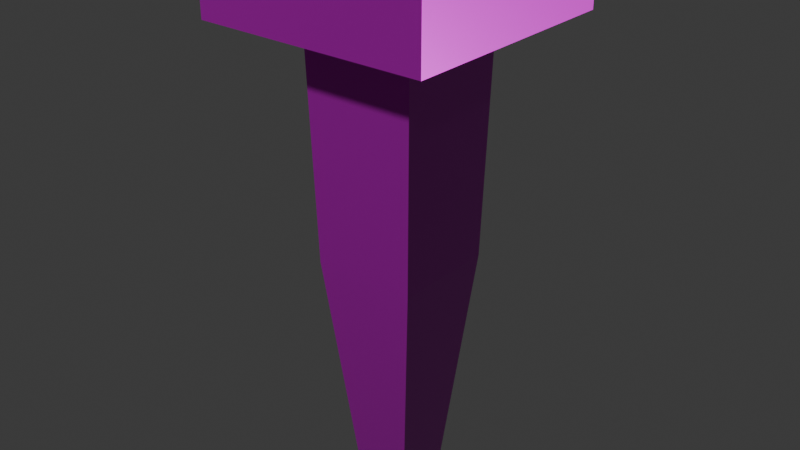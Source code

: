 # Source: nail.blend  (saved by Blender 5.0.119; exported with 4.5.12 LTS)
import bpy
from mathutils import Matrix  # noqa: F401  (used for matrix-valued properties, if any)

bpy.ops.wm.read_factory_settings(use_empty=True)
scene = bpy.context.scene
scene.name = 'Scene'

# ---- collections
col_collection = bpy.data.collections.new('Collection'); scene.collection.children.link(col_collection)

# ---- images (referenced by path relative to the original .blend; pixels are not part of the script)
import os
ASSET_DIR = os.environ.get("B2B_ASSET_DIR", "")  # directory of the original .blend (textures are referenced by path, not embedded)
HERE = os.path.dirname(os.path.abspath(__file__))  # packed textures are extracted next to this script under _unpacked/

def load_image(name, relpath, width, height, colorspace="sRGB"):
    """Load a texture the original file referenced (path relative to the .blend, or extracted next to this script)."""
    p = next((c for c in (os.path.join(HERE, relpath), os.path.join(ASSET_DIR, relpath)) if relpath and os.path.exists(c)), "")
    if p:
        img = bpy.data.images.load(p, check_existing=True)
        img.name = name
    else:  # same state as the original file: an image datablock whose file is absent (Cycles renders it pink)
        img = bpy.data.images.new(name, width, height)
        img.source = "FILE"
        img.filepath = "//" + (relpath or name)
    img.colorspace_settings.name = colorspace
    return img
img_nail_worm_001_height_png = load_image('nail_WORM.001_Height.png', 'textures/nail/nail_WORM.001_Height.png', 1024, 1024, 'Non-Color')
img_nail_worm_001_basecolor_png = load_image('nail_WORM.001_BaseColor.png', 'textures/nail/nail_WORM.001_BaseColor.png', 1024, 1024, 'sRGB')
img_nail_worm_001_metallic_png = load_image('nail_WORM.001_Metallic.png', 'textures/nail/nail_WORM.001_Metallic.png', 1024, 1024, 'Non-Color')
img_nail_worm_001_roughness_png = load_image('nail_WORM.001_Roughness.png', 'textures/nail/nail_WORM.001_Roughness.png', 1024, 1024, 'Non-Color')
img_nail_worm_001_normal_png = load_image('nail_WORM.001_Normal.png', 'textures/nail/nail_WORM.001_Normal.png', 1024, 1024, 'Non-Color')

# ---- materials (node trees are filled in below, after node groups)
mat_worm_001 = bpy.data.materials.new('WORM.001')
mat_worm_001.use_backface_culling_lightprobe_volume = False
mat_worm_001.use_transparent_shadow = False

# ---- material node trees
mat_worm_001.use_nodes = True; mat_worm_001.node_tree.nodes.clear()
_N = mat_worm_001.node_tree.nodes; _L = mat_worm_001.node_tree.links
n0 = _N.new('ShaderNodeBsdfPrincipled'); n0.name = 'Principled BSDF'; n0.location = (10, 300)
n0.distribution = 'GGX'
n0.subsurface_method = 'RANDOM_WALK_SKIN'
n0.inputs[3].default_value = 1.45
n0.inputs[27].default_value = (0.0, 0.0, 0.0, 1.0)
n0.inputs[28].default_value = 1.0
n1 = _N.new('ShaderNodeOutputMaterial'); n1.name = 'Material Output'; n1.location = (300, 300)
n2 = _N.new('ShaderNodeTexImage'); n2.name = 'Image Texture'; n2.location = (84, -876)
n2.label = 'Displacement'
n2.image = img_nail_worm_001_height_png
n3 = _N.new('ShaderNodeDisplacement'); n3.name = 'Displacement'; n3.location = (110, -400)
n4 = _N.new('ShaderNodeTexImage'); n4.name = 'Image Texture.001'; n4.location = (84, -36)
n4.label = 'Base Color'
n4.image = img_nail_worm_001_basecolor_png
n5 = _N.new('ShaderNodeTexImage'); n5.name = 'Image Texture.002'; n5.location = (84, -316)
n5.label = 'Metallic'
n5.image = img_nail_worm_001_metallic_png
n6 = _N.new('ShaderNodeTexImage'); n6.name = 'Image Texture.003'; n6.location = (84, -596)
n6.label = 'Roughness'
n6.image = img_nail_worm_001_roughness_png
n7 = _N.new('ShaderNodeTexImage'); n7.name = 'Image Texture.004'; n7.location = (84, -1156)
n7.label = 'Normal'
n7.image = img_nail_worm_001_normal_png
n8 = _N.new('ShaderNodeNormalMap'); n8.name = 'Normal Map'; n8.location = (-240, -620)
n9 = _N.new('ShaderNodeMapping'); n9.name = 'Mapping'; n9.location = (229, -36)
n10 = _N.new('NodeReroute'); n10.name = 'Reroute'; n10.location = (34, -706)
n10.width = 14
n10.socket_idname = 'NodeSocketVector'
n11 = _N.new('ShaderNodeTexCoord'); n11.name = 'Texture Coordinate'; n11.location = (29, -36)
n12 = _N.new('NodeFrame'); n12.name = 'Frame'; n12.location = (-1269, 336)
n12.label = 'Mapping'
n12.width = 398
n13 = _N.new('NodeFrame'); n13.name = 'Frame.001'; n13.location = (-624, 536)
n13.label = 'Textures'
n13.width = 353
n2.parent = n13
n4.parent = n13
n5.parent = n13
n6.parent = n13
n7.parent = n13
n9.parent = n12
n10.parent = n13
n11.parent = n12
_L.new(n0.outputs[0], n1.inputs[0])
_L.new(n2.outputs[0], n3.inputs[0])
_L.new(n3.outputs[0], n1.inputs[2])
_L.new(n4.outputs[0], n0.inputs[0])
_L.new(n5.outputs[0], n0.inputs[1])
_L.new(n6.outputs[0], n0.inputs[2])
_L.new(n7.outputs[0], n8.inputs[1])
_L.new(n8.outputs[0], n0.inputs[5])
_L.new(n10.outputs[0], n4.inputs[0])
_L.new(n10.outputs[0], n5.inputs[0])
_L.new(n10.outputs[0], n6.inputs[0])
_L.new(n10.outputs[0], n2.inputs[0])
_L.new(n10.outputs[0], n7.inputs[0])
_L.new(n9.outputs[0], n10.inputs[0])
_L.new(n11.outputs[2], n9.inputs[0])
n1.is_active_output = True

# ---- world
world_world = bpy.data.worlds.new('World'); scene.world = world_world
world_world.use_nodes = True; world_world.node_tree.nodes.clear()
_N = world_world.node_tree.nodes; _L = world_world.node_tree.links
n0 = _N.new('ShaderNodeOutputWorld'); n0.name = 'World Output'; n0.location = (200, 100)
n1 = _N.new('ShaderNodeBackground'); n1.name = 'Background'; n1.location = (-200, 100)
n1.inputs[0].default_value = (0.05088, 0.05088, 0.05088, 1.0)
_L.new(n1.outputs[0], n0.inputs[0])
n0.is_active_output = True
world_world.color = (0.05088, 0.05088, 0.05088)
world_world.sun_shadow_jitter_overblur = 0.0

# ---- meshes
me_nail_lod_1 = bpy.data.meshes.new('Nail-LOD-1')
me_nail_lod_1.from_pydata([(-0.025, -0.025, 0.2041), (0.025, -0.025, 0.2041), (-0.025, 0.025, 0.2041), (0.025, 0.025, 0.2041), (-0.05, 0.05, 0.23), (-0.05, -0.05, 0.23), (0.05, -0.05, 0.23), (0.05, 0.05, 0.23), (-0.05, 0.05, 0.2), (-0.05, -0.05, 0.2), (0.05, -0.05, 0.2), (0.05, 0.05, 0.2), (-0.0225, 0.0225, 0.1), (-0.0225, -0.0225, 0.1), (0.0225, -0.0225, 0.1), (0.0225, 0.0225, 0.1), (-0.0125, 0.0125, 0.0), (-0.0125, -0.0125, 0.0), (0.0125, -0.0125, 0.0), (0.0125, 0.0125, 0.0)], [], [(3, 1, 14, 15), (5, 6, 7, 4), (10, 11, 7, 6), (8, 9, 5, 4), (11, 8, 4, 7), (9, 10, 6, 5), (8, 11, 10, 9), (13, 12, 16, 17), (0, 2, 12, 13), (2, 3, 15, 12), (1, 0, 13, 14), (17, 16, 19, 18), (12, 15, 19, 16), (14, 13, 17, 18), (15, 14, 18, 19)])
me_nail_lod_1.polygons.foreach_set('use_smooth', [True] * 15)
_k = set([(0, 1), (0, 2), (0, 13), (1, 3), (1, 14), (2, 3), (2, 12), (3, 15), (4, 5), (4, 7), (4, 8), (5, 6), (5, 9), (6, 7), (6, 10), (7, 11), (8, 9), (8, 11), (9, 10), (10, 11), (12, 16), (13, 17), (14, 18), (15, 19), (16, 17), (16, 19), (17, 18), (18, 19)])
me_nail_lod_1.attributes.new('sharp_edge', 'BOOLEAN', 'EDGE').data.foreach_set('value', [ (min(e.vertices), max(e.vertices)) in _k for e in me_nail_lod_1.edges])
_uv = me_nail_lod_1.uv_layers.new(name='UVMap')
_uv.uv.foreach_set('vector', [0.8955, 0.4048, 0.7979, 0.4048, 0.8028, 0.2013, 0.8907, 0.2013, 0.2258, 0.004588, 0.4456, 0.004588, 0.4456, 0.2243, 0.2258, 0.2243, 0.6653, 0.2902, 0.4456, 0.2902, 0.4456, 0.2243, 0.6653, 0.2243, 0.2258, 0.2902, 0.006116, 0.2902, 0.006116, 0.2243, 0.2258, 0.2243, 0.4456, 0.2902, 0.2258, 0.2902, 0.2258, 0.2243, 0.4456, 0.2243, 0.2258, 0.5099, 0.4456, 0.5099, 0.4456, 0.5759, 0.2258, 0.5759, 0.2258, 0.2902, 0.4456, 0.2902, 0.4456, 0.5099, 0.2258, 0.5099, 0.9886, 0.2013, 0.9007, 0.2013, 0.9202, 0.005051, 0.969, 0.005051, 0.9935, 0.4048, 0.8958, 0.4048, 0.9007, 0.2013, 0.9886, 0.2013, 0.7976, 0.4536, 0.7, 0.4536, 0.7049, 0.2502, 0.7927, 0.2502, 0.8955, 0.8048, 0.7979, 0.8048, 0.8028, 0.6013, 0.8907, 0.6013, 0.7732, 0.005051, 0.7732, 0.05388, 0.7244, 0.05388, 0.7244, 0.005051, 0.7927, 0.2502, 0.7049, 0.2502, 0.7244, 0.05388, 0.7732, 0.05388, 0.8907, 0.6013, 0.8028, 0.6013, 0.8223, 0.4051, 0.8711, 0.4051, 0.8907, 0.2013, 0.8028, 0.2013, 0.8223, 0.005051, 0.8711, 0.005051])
me_nail_lod_1.materials.append(mat_worm_001)
me_nail_lod_1.update()

# ---- objects
ob_nail_lod_1 = bpy.data.objects.new('Nail-LOD-1', me_nail_lod_1)

# ---- transforms, parenting, visibility, modifiers, constraints
ob_nail_lod_1.location = (0.0, 0.0, 0.0)

# ---- collection membership
col_collection.objects.link(ob_nail_lod_1)

# ---- scene / render settings (as saved in the file)
scene.frame_start = 1; scene.frame_end = 250; scene.frame_set(1)
scene.render.engine = 'BLENDER_EEVEE_NEXT'
scene.render.bake_bias = 0.0
scene.render.bake_samples = 0
scene.cycles.sampling_pattern = 'TABULATED_SOBOL'
scene.eevee.use_volume_custom_range = False
bpy.context.view_layer.update()

# ---- added for rendering (the .blend has no active camera and no usable light): camera, sun
cam_auto = bpy.data.cameras.new('AutoCamera')
cam_auto.lens = 50.0
cam_auto.sensor_width = 36.0
cam_auto.clip_end = 1000.0
ob_auto_camera = bpy.data.objects.new('AutoCamera', cam_auto)
scene.collection.objects.link(ob_auto_camera)
ob_auto_camera.location = (0.249811, -0.299773, 0.314849)
ob_auto_camera.rotation_euler = (1.09748, -7.21219e-08, 0.694738)
scene.camera = ob_auto_camera
light_auto_sun = bpy.data.lights.new('AutoSun', 'SUN')
light_auto_sun.energy = 3.0
light_auto_sun.angle = 0.0523599
ob_auto_sun = bpy.data.objects.new('AutoSun', light_auto_sun)
scene.collection.objects.link(ob_auto_sun)
ob_auto_sun.rotation_euler = (0.872665, 0.174533, 0.523599)
bpy.context.view_layer.update()
